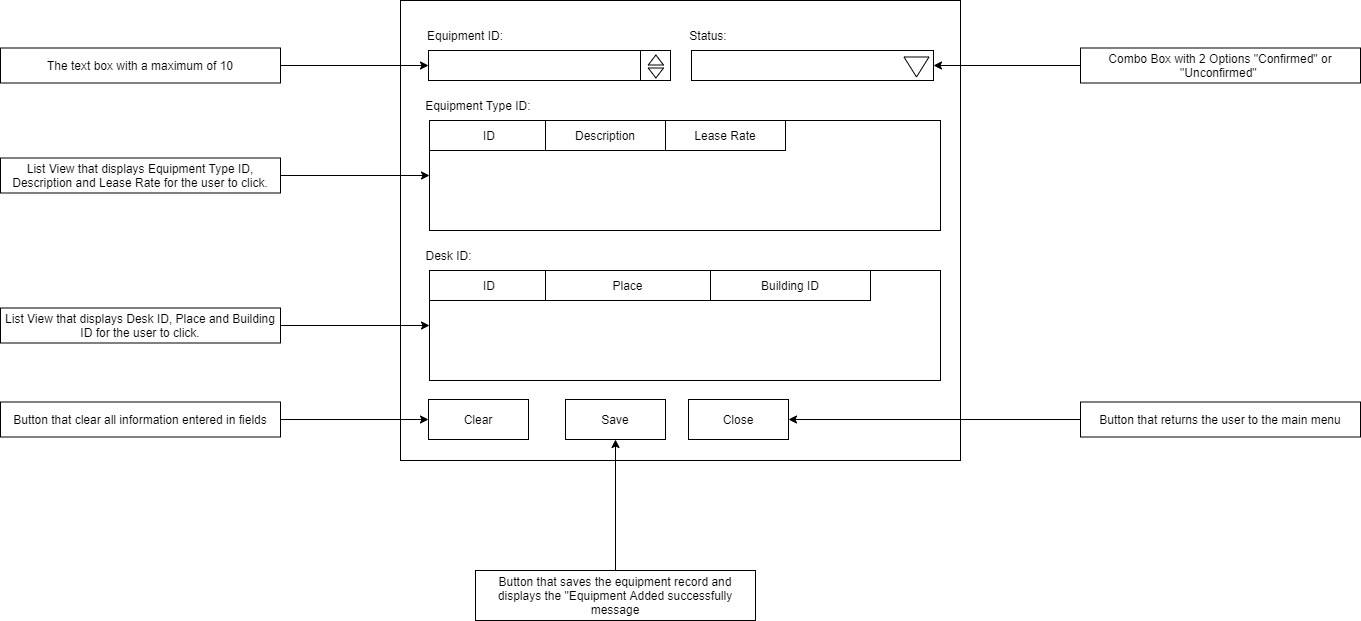

The diagram above was exported from draw.io. Its source (the exported page's mxGraphModel, read from the mxfile embedded in the PNG):
<mxGraphModel dx="1958" dy="431" grid="1" gridSize="10" guides="1" tooltips="1" connect="1" arrows="1" fold="1" page="1" pageScale="1" pageWidth="850" pageHeight="1100" math="0" shadow="0">
  <root>
    <mxCell id="0" />
    <mxCell id="1" parent="0" />
    <mxCell id="Oc8qEh6BgL846MqbvAci-1" value="" style="rounded=0;whiteSpace=wrap;html=1;" parent="1" vertex="1">
      <mxGeometry x="160" y="150" width="560" height="460" as="geometry" />
    </mxCell>
    <mxCell id="Oc8qEh6BgL846MqbvAci-6" value="Equipment ID:" style="text;html=1;strokeColor=none;fillColor=none;align=center;verticalAlign=middle;whiteSpace=wrap;rounded=0;" parent="1" vertex="1">
      <mxGeometry x="171" y="170" width="108" height="30" as="geometry" />
    </mxCell>
    <mxCell id="Oc8qEh6BgL846MqbvAci-7" value="" style="rounded=0;whiteSpace=wrap;html=1;strokeColor=#000000;" parent="1" vertex="1">
      <mxGeometry x="188" y="200" width="242" height="30" as="geometry" />
    </mxCell>
    <mxCell id="Oc8qEh6BgL846MqbvAci-8" value="" style="whiteSpace=wrap;html=1;aspect=fixed;strokeColor=#000000;" parent="1" vertex="1">
      <mxGeometry x="400" y="200" width="30" height="30" as="geometry" />
    </mxCell>
    <mxCell id="Oc8qEh6BgL846MqbvAci-9" value="" style="triangle;whiteSpace=wrap;html=1;strokeColor=#000000;rotation=90;" parent="1" vertex="1">
      <mxGeometry x="410.38" y="214.88" width="10" height="15.25" as="geometry" />
    </mxCell>
    <mxCell id="Oc8qEh6BgL846MqbvAci-10" value="" style="triangle;whiteSpace=wrap;html=1;strokeColor=#000000;rotation=-90;" parent="1" vertex="1">
      <mxGeometry x="410.38" y="201.88" width="10" height="15.25" as="geometry" />
    </mxCell>
    <mxCell id="Oc8qEh6BgL846MqbvAci-13" value="" style="rounded=0;whiteSpace=wrap;html=1;strokeColor=#000000;" parent="1" vertex="1">
      <mxGeometry x="451" y="200" width="242" height="30" as="geometry" />
    </mxCell>
    <mxCell id="Oc8qEh6BgL846MqbvAci-14" value="Status:" style="text;html=1;strokeColor=none;fillColor=none;align=center;verticalAlign=middle;whiteSpace=wrap;rounded=0;" parent="1" vertex="1">
      <mxGeometry x="433" y="170" width="70" height="30" as="geometry" />
    </mxCell>
    <mxCell id="Oc8qEh6BgL846MqbvAci-23" value="Clear" style="rounded=0;whiteSpace=wrap;html=1;strokeColor=#000000;" parent="1" vertex="1">
      <mxGeometry x="188" y="549" width="100" height="40" as="geometry" />
    </mxCell>
    <mxCell id="Oc8qEh6BgL846MqbvAci-24" value="Save" style="rounded=0;whiteSpace=wrap;html=1;strokeColor=#000000;" parent="1" vertex="1">
      <mxGeometry x="325" y="549" width="100" height="40" as="geometry" />
    </mxCell>
    <mxCell id="Oc8qEh6BgL846MqbvAci-25" value="Close" style="rounded=0;whiteSpace=wrap;html=1;strokeColor=#000000;" parent="1" vertex="1">
      <mxGeometry x="448" y="549" width="100" height="40" as="geometry" />
    </mxCell>
    <mxCell id="Oc8qEh6BgL846MqbvAci-26" value="" style="rounded=0;whiteSpace=wrap;html=1;strokeColor=#000000;" parent="1" vertex="1">
      <mxGeometry x="189" y="270" width="511" height="110" as="geometry" />
    </mxCell>
    <mxCell id="Oc8qEh6BgL846MqbvAci-27" value="Equipment Type ID:&amp;nbsp;" style="text;html=1;strokeColor=none;fillColor=none;align=center;verticalAlign=middle;whiteSpace=wrap;rounded=0;" parent="1" vertex="1">
      <mxGeometry x="180" y="240" width="119" height="30" as="geometry" />
    </mxCell>
    <mxCell id="Oc8qEh6BgL846MqbvAci-28" value="ID" style="rounded=0;whiteSpace=wrap;html=1;" parent="1" vertex="1">
      <mxGeometry x="189" y="270" width="120" height="30" as="geometry" />
    </mxCell>
    <mxCell id="Oc8qEh6BgL846MqbvAci-30" value="Description" style="rounded=0;whiteSpace=wrap;html=1;" parent="1" vertex="1">
      <mxGeometry x="305" y="270" width="120" height="30" as="geometry" />
    </mxCell>
    <mxCell id="Oc8qEh6BgL846MqbvAci-31" value="Lease Rate" style="rounded=0;whiteSpace=wrap;html=1;" parent="1" vertex="1">
      <mxGeometry x="425" y="270" width="120" height="30" as="geometry" />
    </mxCell>
    <mxCell id="Oc8qEh6BgL846MqbvAci-32" value="" style="rounded=0;whiteSpace=wrap;html=1;strokeColor=#000000;" parent="1" vertex="1">
      <mxGeometry x="189" y="420" width="511" height="110" as="geometry" />
    </mxCell>
    <mxCell id="Oc8qEh6BgL846MqbvAci-33" value="Desk ID:" style="text;html=1;strokeColor=none;fillColor=none;align=center;verticalAlign=middle;whiteSpace=wrap;rounded=0;" parent="1" vertex="1">
      <mxGeometry x="184" y="390" width="49" height="30" as="geometry" />
    </mxCell>
    <mxCell id="Oc8qEh6BgL846MqbvAci-34" value="ID" style="rounded=0;whiteSpace=wrap;html=1;" parent="1" vertex="1">
      <mxGeometry x="189" y="420" width="120" height="30" as="geometry" />
    </mxCell>
    <mxCell id="Oc8qEh6BgL846MqbvAci-35" value="Place" style="rounded=0;whiteSpace=wrap;html=1;" parent="1" vertex="1">
      <mxGeometry x="305" y="420" width="165" height="30" as="geometry" />
    </mxCell>
    <mxCell id="Oc8qEh6BgL846MqbvAci-36" value="Building ID" style="rounded=0;whiteSpace=wrap;html=1;" parent="1" vertex="1">
      <mxGeometry x="470" y="420" width="160" height="30" as="geometry" />
    </mxCell>
    <mxCell id="Oc8qEh6BgL846MqbvAci-40" style="edgeStyle=orthogonalEdgeStyle;rounded=0;orthogonalLoop=1;jettySize=auto;html=1;exitX=1;exitY=0.5;exitDx=0;exitDy=0;entryX=0;entryY=0.5;entryDx=0;entryDy=0;" parent="1" source="Oc8qEh6BgL846MqbvAci-39" target="Oc8qEh6BgL846MqbvAci-7" edge="1">
      <mxGeometry relative="1" as="geometry" />
    </mxCell>
    <mxCell id="Oc8qEh6BgL846MqbvAci-39" value="The text box with a maximum of 10" style="rounded=0;whiteSpace=wrap;html=1;strokeColor=#000000;" parent="1" vertex="1">
      <mxGeometry x="-240" y="197.5" width="280" height="35" as="geometry" />
    </mxCell>
    <mxCell id="Oc8qEh6BgL846MqbvAci-42" style="edgeStyle=orthogonalEdgeStyle;rounded=0;orthogonalLoop=1;jettySize=auto;html=1;exitX=0;exitY=0.5;exitDx=0;exitDy=0;entryX=1;entryY=0.5;entryDx=0;entryDy=0;" parent="1" target="Oc8qEh6BgL846MqbvAci-13" edge="1">
      <mxGeometry relative="1" as="geometry">
        <mxPoint x="840" y="215" as="sourcePoint" />
      </mxGeometry>
    </mxCell>
    <mxCell id="Oc8qEh6BgL846MqbvAci-43" value="Combo Box with 2 Options &quot;Confirmed&quot; or &quot;Unconfirmed&quot;&amp;nbsp;" style="rounded=0;whiteSpace=wrap;html=1;strokeColor=#000000;" parent="1" vertex="1">
      <mxGeometry x="840" y="197.5" width="280" height="35" as="geometry" />
    </mxCell>
    <mxCell id="Oc8qEh6BgL846MqbvAci-45" style="edgeStyle=orthogonalEdgeStyle;rounded=0;orthogonalLoop=1;jettySize=auto;html=1;exitX=1;exitY=0.5;exitDx=0;exitDy=0;entryX=0;entryY=0.5;entryDx=0;entryDy=0;" parent="1" target="Oc8qEh6BgL846MqbvAci-26" edge="1">
      <mxGeometry relative="1" as="geometry">
        <mxPoint x="40" y="325" as="sourcePoint" />
      </mxGeometry>
    </mxCell>
    <mxCell id="Oc8qEh6BgL846MqbvAci-46" value="List View that displays Equipment Type ID, Description and Lease Rate for the user to click." style="rounded=0;whiteSpace=wrap;html=1;strokeColor=#000000;" parent="1" vertex="1">
      <mxGeometry x="-240" y="307.5" width="280" height="35" as="geometry" />
    </mxCell>
    <mxCell id="Oc8qEh6BgL846MqbvAci-48" style="edgeStyle=orthogonalEdgeStyle;rounded=0;orthogonalLoop=1;jettySize=auto;html=1;exitX=1;exitY=0.5;exitDx=0;exitDy=0;entryX=0;entryY=0.5;entryDx=0;entryDy=0;" parent="1" source="Oc8qEh6BgL846MqbvAci-47" target="Oc8qEh6BgL846MqbvAci-32" edge="1">
      <mxGeometry relative="1" as="geometry" />
    </mxCell>
    <mxCell id="Oc8qEh6BgL846MqbvAci-47" value="List View that displays Desk ID, Place and Building ID for the user to click." style="rounded=0;whiteSpace=wrap;html=1;strokeColor=#000000;" parent="1" vertex="1">
      <mxGeometry x="-240" y="457.5" width="280" height="35" as="geometry" />
    </mxCell>
    <mxCell id="Oc8qEh6BgL846MqbvAci-50" style="edgeStyle=orthogonalEdgeStyle;rounded=0;orthogonalLoop=1;jettySize=auto;html=1;exitX=1;exitY=0.5;exitDx=0;exitDy=0;" parent="1" source="Oc8qEh6BgL846MqbvAci-49" target="Oc8qEh6BgL846MqbvAci-23" edge="1">
      <mxGeometry relative="1" as="geometry" />
    </mxCell>
    <mxCell id="Oc8qEh6BgL846MqbvAci-49" value="Button that clear all information entered in fields" style="rounded=0;whiteSpace=wrap;html=1;strokeColor=#000000;" parent="1" vertex="1">
      <mxGeometry x="-240" y="551.5" width="280" height="35" as="geometry" />
    </mxCell>
    <mxCell id="Oc8qEh6BgL846MqbvAci-52" style="edgeStyle=orthogonalEdgeStyle;rounded=0;orthogonalLoop=1;jettySize=auto;html=1;exitX=0.5;exitY=0;exitDx=0;exitDy=0;entryX=0.5;entryY=1;entryDx=0;entryDy=0;" parent="1" source="Oc8qEh6BgL846MqbvAci-51" target="Oc8qEh6BgL846MqbvAci-24" edge="1">
      <mxGeometry relative="1" as="geometry" />
    </mxCell>
    <mxCell id="Oc8qEh6BgL846MqbvAci-51" value="Button that saves the equipment record and displays the &quot;Equipment Added successfully message" style="rounded=0;whiteSpace=wrap;html=1;strokeColor=#000000;" parent="1" vertex="1">
      <mxGeometry x="235" y="720" width="280" height="50" as="geometry" />
    </mxCell>
    <mxCell id="Oc8qEh6BgL846MqbvAci-54" style="edgeStyle=orthogonalEdgeStyle;rounded=0;orthogonalLoop=1;jettySize=auto;html=1;exitX=0;exitY=0.5;exitDx=0;exitDy=0;entryX=1;entryY=0.5;entryDx=0;entryDy=0;" parent="1" source="Oc8qEh6BgL846MqbvAci-53" target="Oc8qEh6BgL846MqbvAci-25" edge="1">
      <mxGeometry relative="1" as="geometry" />
    </mxCell>
    <mxCell id="Oc8qEh6BgL846MqbvAci-53" value="Button that returns the user to the main menu" style="rounded=0;whiteSpace=wrap;html=1;strokeColor=#000000;" parent="1" vertex="1">
      <mxGeometry x="840" y="551.5" width="280" height="35" as="geometry" />
    </mxCell>
    <mxCell id="kQh0-ixY4GLAtnc5W2hr-1" value="" style="triangle;whiteSpace=wrap;html=1;rotation=90;" vertex="1" parent="1">
      <mxGeometry x="666" y="204" width="20" height="25" as="geometry" />
    </mxCell>
  </root>
</mxGraphModel>